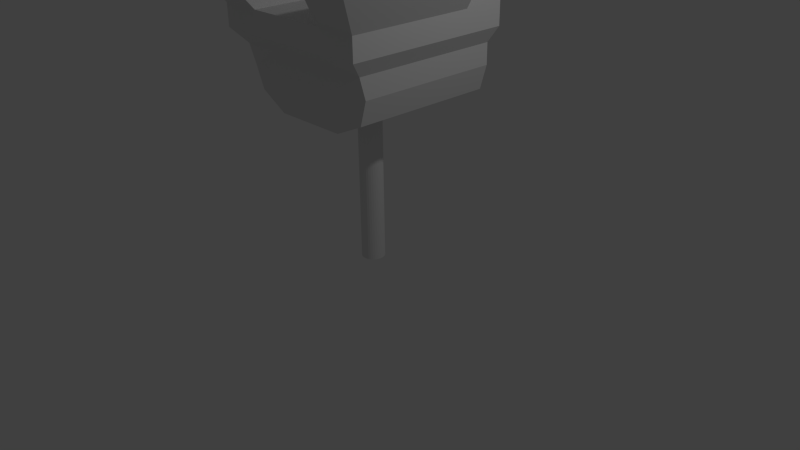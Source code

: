 # Source: LabChair.blend  (saved by Blender 2.67.0; exported with 4.5.12 LTS)
import bpy
from mathutils import Matrix  # noqa: F401  (used for matrix-valued properties, if any)

bpy.ops.wm.read_factory_settings(use_empty=True)
scene = bpy.context.scene
scene.name = 'Scene'

# ---- collections
col_collection_1 = bpy.data.collections.new('Collection 1'); scene.collection.children.link(col_collection_1)

# ---- world
world_world = bpy.data.worlds.new('World'); scene.world = world_world
world_world.color = (0.05088, 0.05088, 0.05088)
world_world.use_sun_shadow = False
world_world.sun_shadow_jitter_overblur = 0.0
world_world.cycles.sampling_method = 'MANUAL'
world_world.cycles.sample_map_resolution = 256

# ---- cameras
cam_camera = bpy.data.cameras.new('Camera')
cam_camera.clip_end = 100.0
cam_camera.lens = 35.0
cam_camera.sensor_width = 32.0
cam_camera.sensor_height = 18.0
cam_camera.ortho_scale = 7.314
cam_camera.dof.focus_distance = 0.0
cam_camera.dof.aperture_fstop = 128.0

# ---- lights
light_lamp = bpy.data.lights.new('Lamp', 'POINT')
light_lamp.transmission_factor = 0.0
light_lamp.cutoff_distance = 30.0
light_lamp.energy = 100.0
light_lamp.shadow_buffer_clip_start = 1.001
light_lamp.shadow_soft_size = 0.1
light_lamp.shadow_maximum_resolution = 0.006
light_lamp.use_absolute_resolution = True
light_lamp.cycles.use_multiple_importance_sampling = False

# ---- meshes
me_cube_001 = bpy.data.meshes.new('Cube.001')
me_cube_001.from_pydata([(-0.8783, -0.923, -0.9612), (-0.8783, 1.0, -0.9612), (0.9042, 1.0, -0.992), (0.9042, -0.923, -0.992), (-1.12, -1.18, 0.09289), (-1.12, 1.06, 0.09289), (1.12, 1.06, 0.09289), (1.12, -1.18, 0.09289), (-1.12, -0.0602, 0.09289), (-1.0, 1.0, -0.3979), (-0.8783, 0.0, -0.9612), (-1.0, -1.0, -0.3979), (-9.208e-11, 1.06, 0.09289), (1.0, 1.0, -0.3979), (0.0, 1.0, -1.174), (1.12, -0.0602, 0.09289), (1.0, -1.0, -0.3979), (0.9042, 0.0, -0.992), (-9.208e-11, -1.18, 0.09289), (0.0, -0.923, -1.174), (-1.0, 0.0, -0.3979), (0.0, 1.0, -0.3979), (1.0, 0.0, -0.3979), (0.0, -1.0, -0.3979), (0.0, 0.0, -1.174), (-9.208e-11, -0.0602, 0.09289), (-1.12, 0.4997, 0.09289), (-1.0, 1.0, -0.674), (-0.8783, -0.5, -0.9612), (-1.12, -1.18, -0.1969), (0.5599, 1.06, 0.09289), (1.0, 1.0, -0.674), (-0.5, 1.0, -1.174), (1.12, -0.6201, 0.09289), (1.0, -0.923, -0.674), (0.9042, 0.5, -0.992), (-0.5599, -1.18, 0.09289), (0.5, -0.923, -1.174), (-1.12, -0.6201, 0.09289), (-1.12, 1.06, -0.1969), (-0.8783, 0.5, -0.9612), (-1.0, -0.923, -0.674), (-0.5599, 1.06, 0.09289), (1.12, 1.06, -0.1969), (0.5, 1.0, -1.174), (1.12, 0.4997, 0.09289), (1.12, -1.18, -0.1969), (0.9042, -0.5, -0.992), (0.5599, -1.18, 0.09289), (-0.5, -0.923, -1.174), (-1.0, 0.0, -0.674), (-1.12, -0.0602, -0.1969), (-1.0, -0.5, -0.3979), (-1.0, 0.5, -0.3979), (0.0, 1.0, -0.674), (-9.208e-11, 1.06, -0.1969), (-0.5, 1.0, -0.3979), (0.5, 1.0, -0.3979), (1.0, 0.0, -0.674), (1.12, -0.0602, -0.1969), (1.0, 0.5, -0.3979), (1.0, -0.5, -0.3979), (0.0, -1.0, -0.674), (-9.208e-11, -1.18, -0.1969), (0.5, -1.0, -0.3979), (-0.5, -1.0, -0.3979), (0.5, 0.0, -1.174), (-0.5, 0.0, -1.174), (0.0, -0.5, -1.174), (0.0, 0.5, -1.174), (-0.5599, -0.0602, 0.09289), (0.5599, -0.0602, 0.09289), (-9.208e-11, -0.6201, 0.09289), (-9.208e-11, 0.4997, 0.09289), (-1.0, 0.5, -0.674), (0.5, 1.0, -0.674), (1.0, -0.5, -0.674), (-0.5, -1.0, -0.674), (0.5, 0.5, -1.174), (-0.5599, 0.4997, 0.09289), (-1.0, -0.5, -0.674), (-1.12, -0.6201, -0.1969), (-1.12, 0.4997, -0.1969), (-0.5, 1.0, -0.674), (-0.5599, 1.06, -0.1969), (0.5599, 1.06, -0.1969), (1.0, 0.5, -0.674), (1.12, 0.4997, -0.1969), (1.12, -0.6201, -0.1969), (0.5, -1.0, -0.674), (0.5599, -1.18, -0.1969), (-0.5599, -1.18, -0.1969), (0.5, -0.5, -1.174), (-0.5, -0.5, -1.174), (-0.5, 0.5, -1.174), (-0.5599, -0.6201, 0.09289), (0.5599, -0.6201, 0.09289), (0.5599, 0.4997, 0.09289), (-1.12, 1.244, 3.02), (1.12, 1.244, 3.02), (-9.208e-11, 1.244, 3.02), (-1.12, 0.6837, 3.02), (0.5599, 1.244, 3.02), (-0.5599, 1.244, 3.02), (1.12, 0.6837, 3.02), (-9.208e-11, 0.6837, 3.02), (-0.5599, 0.6837, 3.02), (0.5599, 0.6837, 3.02), (-1.511, -1.58, 0.6777), (1.455, -1.58, 0.6777), (-1.511, -0.1931, 0.6777), (1.455, -0.1931, 0.6777), (-1.511, 0.5004, 0.6777), (1.455, -0.8867, 0.6777), (-0.8179, -1.58, 0.6777), (-1.511, -0.8867, 0.6777), (1.455, 0.5004, 0.6777), (0.7613, -1.58, 0.6777), (-0.8179, -0.1931, 0.6777), (0.7613, -0.1931, 0.6777), (-0.8179, 0.5004, 0.6777), (-0.8179, -0.8867, 0.6777), (0.7613, -0.8867, 0.6777), (0.7613, 0.5004, 0.6777), (-1.12, 1.244, 1.557), (-1.12, 0.6837, 1.557), (-0.5599, 0.6837, 1.557), (-0.5599, 1.244, 1.557), (-9.208e-11, 1.244, 1.557), (-9.208e-11, 0.6837, 1.557), (0.5599, 0.6837, 1.557), (1.12, 1.244, 1.557), (1.12, 0.6837, 1.557), (0.5599, 1.244, 1.557), (1.12, 1.244, 2.23), (0.5599, 0.6837, 2.23), (-9.208e-11, 0.6837, 2.23), (-0.5599, 0.6837, 2.23), (-0.5599, 1.244, 2.23), (-1.12, 0.6837, 2.23), (-1.12, 1.244, 2.23), (0.5599, 1.244, 2.23), (1.12, 0.6837, 2.23), (-9.208e-11, 1.244, 2.23), (-1.12, 1.06, 0.8248), (-1.12, 0.4997, 0.8248), (-0.5599, 1.06, 0.8248), (-9.208e-11, 1.06, 0.8248), (1.12, 0.4997, 0.8248), (-0.5599, 0.4997, 0.8248), (-9.208e-11, 0.4997, 0.8248), (0.5599, 0.4997, 0.8248), (1.12, 1.06, 0.8248), (0.5599, 1.06, 0.8248)], [], [(74, 27, 1, 40), (75, 31, 2, 44), (76, 34, 3, 47), (77, 41, 0, 49), (78, 44, 2, 35), (143, 138, 103, 100), (80, 50, 10, 28), (81, 51, 20, 52), (82, 39, 9, 53), (83, 54, 14, 32), (84, 55, 21, 56), (85, 43, 13, 57), (86, 58, 17, 35), (87, 59, 22, 60), (88, 46, 16, 61), (89, 62, 19, 37), (90, 63, 23, 64), (91, 29, 11, 65), (92, 66, 17, 47), (93, 67, 24, 68), (94, 32, 14, 69), (96, 48, 117, 122), (96, 71, 25, 72), (138, 140, 98, 103), (50, 74, 40, 10), (20, 53, 74, 50), (53, 9, 27, 74), (54, 75, 44, 14), (21, 57, 75, 54), (57, 13, 31, 75), (58, 76, 47, 17), (22, 61, 76, 58), (61, 16, 34, 76), (62, 77, 49, 19), (23, 65, 77, 62), (65, 11, 41, 77), (66, 78, 35, 17), (24, 69, 78, 66), (69, 14, 44, 78), (48, 7, 109, 117), (25, 73, 79, 70), (140, 139, 101, 98), (41, 80, 28, 0), (11, 52, 80, 41), (52, 20, 50, 80), (29, 81, 52, 11), (4, 38, 81, 29), (38, 8, 51, 81), (51, 82, 53, 20), (8, 26, 82, 51), (26, 5, 39, 82), (27, 83, 32, 1), (9, 56, 83, 27), (56, 21, 54, 83), (39, 84, 56, 9), (5, 42, 84, 39), (42, 12, 55, 84), (55, 85, 57, 21), (12, 30, 85, 55), (30, 6, 43, 85), (31, 86, 35, 2), (13, 60, 86, 31), (60, 22, 58, 86), (43, 87, 60, 13), (6, 45, 87, 43), (45, 15, 59, 87), (59, 88, 61, 22), (15, 33, 88, 59), (33, 7, 46, 88), (34, 89, 37, 3), (16, 64, 89, 34), (64, 23, 62, 89), (46, 90, 64, 16), (7, 48, 90, 46), (48, 18, 63, 90), (63, 91, 65, 23), (18, 36, 91, 63), (36, 4, 29, 91), (37, 92, 47, 3), (19, 68, 92, 37), (68, 24, 66, 92), (49, 93, 68, 19), (0, 28, 93, 49), (28, 10, 67, 93), (67, 94, 69, 24), (10, 40, 94, 67), (40, 1, 32, 94), (26, 8, 110, 112), (18, 72, 95, 36), (72, 25, 70, 95), (48, 96, 72, 18), (79, 26, 112, 120), (97, 71, 119, 123), (71, 97, 73, 25), (4, 36, 114, 108), (139, 137, 106, 101), (106, 103, 98, 101), (107, 102, 100, 105), (105, 100, 103, 106), (104, 99, 102, 107), (137, 136, 105, 106), (136, 135, 107, 105), (142, 134, 99, 104), (135, 142, 104, 107), (134, 141, 102, 99), (141, 143, 100, 102), (121, 118, 110, 115), (118, 120, 112, 110), (114, 121, 115, 108), (109, 113, 122, 117), (113, 111, 119, 122), (111, 116, 123, 119), (38, 4, 108, 115), (70, 79, 120, 118), (7, 33, 113, 109), (8, 38, 115, 110), (71, 96, 122, 119), (33, 15, 111, 113), (36, 95, 121, 114), (95, 70, 118, 121), (15, 45, 116, 111), (45, 97, 123, 116), (147, 146, 127, 128), (146, 144, 124, 127), (144, 145, 125, 124), (145, 149, 126, 125), (149, 150, 129, 126), (150, 151, 130, 129), (148, 152, 131, 132), (151, 148, 132, 130), (152, 153, 133, 131), (153, 147, 128, 133), (125, 126, 137, 139), (133, 128, 143, 141), (128, 127, 138, 143), (129, 130, 135, 136), (130, 132, 142, 135), (127, 124, 140, 138), (131, 133, 141, 134), (126, 129, 136, 137), (124, 125, 139, 140), (132, 131, 134, 142), (12, 42, 146, 147), (42, 5, 144, 146), (5, 26, 145, 144), (26, 79, 149, 145), (79, 73, 150, 149), (73, 97, 151, 150), (45, 6, 152, 148), (97, 45, 148, 151), (6, 30, 153, 152), (30, 12, 147, 153)])
me_cube_001.use_remesh_preserve_volume = False
me_cube_001.use_remesh_preserve_attributes = False
me_cube_001.use_mirror_vertex_groups = False
me_cube_001.update()
me_cylinder = bpy.data.meshes.new('Cylinder')
me_cylinder.from_pydata([(0.0, 0.1492, -1.0), (0.0, 0.1492, 1.0), (0.02911, 0.1463, -1.0), (0.02911, 0.1463, 1.0), (0.0571, 0.1378, -1.0), (0.0571, 0.1378, 1.0), (0.0829, 0.1241, -1.0), (0.0829, 0.1241, 1.0), (0.1055, 0.1055, -1.0), (0.1055, 0.1055, 1.0), (0.1241, 0.0829, -1.0), (0.1241, 0.0829, 1.0), (0.1378, 0.0571, -1.0), (0.1378, 0.0571, 1.0), (0.1463, 0.02911, -1.0), (0.1463, 0.02911, 1.0), (0.1492, 1.126e-08, -1.0), (0.1492, 1.126e-08, 1.0), (0.1463, -0.02911, -1.0), (0.1463, -0.02911, 1.0), (0.1378, -0.0571, -1.0), (0.1378, -0.0571, 1.0), (0.1241, -0.0829, -1.0), (0.1241, -0.0829, 1.0), (0.1055, -0.1055, -1.0), (0.1055, -0.1055, 1.0), (0.0829, -0.1241, -1.0), (0.0829, -0.1241, 1.0), (0.0571, -0.1378, -1.0), (0.0571, -0.1378, 1.0), (0.02911, -0.1463, -1.0), (0.02911, -0.1463, 1.0), (-4.862e-08, -0.1492, -1.0), (-4.862e-08, -0.1492, 1.0), (-0.02911, -0.1463, -1.0), (-0.02911, -0.1463, 1.0), (-0.0571, -0.1378, -1.0), (-0.0571, -0.1378, 1.0), (-0.0829, -0.1241, -1.0), (-0.0829, -0.1241, 1.0), (-0.1055, -0.1055, -1.0), (-0.1055, -0.1055, 1.0), (-0.1241, -0.0829, -1.0), (-0.1241, -0.0829, 1.0), (-0.1379, -0.0571, -1.0), (-0.1379, -0.0571, 1.0), (-0.1463, -0.02911, -1.0), (-0.1463, -0.02911, 1.0), (-0.1492, 1.441e-07, -1.0), (-0.1492, 1.441e-07, 1.0), (-0.1463, 0.02911, -1.0), (-0.1463, 0.02911, 1.0), (-0.1378, 0.0571, -1.0), (-0.1378, 0.0571, 1.0), (-0.1241, 0.0829, -1.0), (-0.1241, 0.0829, 1.0), (-0.1055, 0.1055, -1.0), (-0.1055, 0.1055, 1.0), (-0.0829, 0.1241, -1.0), (-0.0829, 0.1241, 1.0), (-0.0571, 0.1379, -1.0), (-0.0571, 0.1379, 1.0), (-0.02911, 0.1463, -1.0), (-0.02911, 0.1463, 1.0)], [], [(0, 1, 3, 2), (2, 3, 5, 4), (4, 5, 7, 6), (6, 7, 9, 8), (8, 9, 11, 10), (10, 11, 13, 12), (12, 13, 15, 14), (14, 15, 17, 16), (16, 17, 19, 18), (18, 19, 21, 20), (20, 21, 23, 22), (22, 23, 25, 24), (24, 25, 27, 26), (26, 27, 29, 28), (28, 29, 31, 30), (30, 31, 33, 32), (32, 33, 35, 34), (34, 35, 37, 36), (36, 37, 39, 38), (38, 39, 41, 40), (40, 41, 43, 42), (42, 43, 45, 44), (44, 45, 47, 46), (46, 47, 49, 48), (48, 49, 51, 50), (50, 51, 53, 52), (52, 53, 55, 54), (54, 55, 57, 56), (56, 57, 59, 58), (58, 59, 61, 60), (3, 1, 63, 61, 59, 57, 55, 53, 51, 49, 47, 45, 43, 41, 39, 37, 35, 33, 31, 29, 27, 25, 23, 21, 19, 17, 15, 13, 11, 9, 7, 5), (62, 63, 1, 0), (60, 61, 63, 62), (0, 2, 4, 6, 8, 10, 12, 14, 16, 18, 20, 22, 24, 26, 28, 30, 32, 34, 36, 38, 40, 42, 44, 46, 48, 50, 52, 54, 56, 58, 60, 62)])
me_cylinder.use_remesh_preserve_volume = False
me_cylinder.use_remesh_preserve_attributes = False
me_cylinder.use_mirror_vertex_groups = False
me_cylinder.update()

# ---- objects
ob_cube = bpy.data.objects.new('Cube', me_cube_001)
ob_cylinder = bpy.data.objects.new('Cylinder', me_cylinder)
ob_lamp = bpy.data.objects.new('Lamp', light_lamp)
ob_camera = bpy.data.objects.new('Camera', cam_camera)

# ---- transforms, parenting, visibility, modifiers, constraints
ob_cube.location = (0.0, 0.0, 3.139)
ob_cube.scale = (0.9663, 0.9663, 0.9663)
ob_cube.lineart.crease_threshold = 0.0
ob_cylinder.location = (0.0, 0.0, 1.002)
ob_cylinder.lineart.crease_threshold = 0.0
ob_lamp.location = (4.076, 1.005, 5.904)
ob_lamp.rotation_euler = (0.6503, 0.05522, 1.866)
ob_lamp.lock_rotations_4d = False
ob_lamp.empty_display_type = 'ARROWS'
ob_lamp.color = (0.0, 0.0, 0.0, 0.0)
ob_lamp.lineart.crease_threshold = 0.0
ob_camera.location = (7.481, -6.508, 5.344)
ob_camera.rotation_euler = (1.109, 0.01082, 0.8149)
ob_camera.lock_rotations_4d = False
ob_camera.empty_display_type = 'ARROWS'
ob_camera.color = (0.0, 0.0, 0.0, 0.0)
ob_camera.display_type = 'WIRE'
ob_camera.lineart.crease_threshold = 0.0

# ---- collection membership
col_collection_1.objects.link(ob_cube)
col_collection_1.objects.link(ob_cylinder)
col_collection_1.objects.link(ob_lamp)
col_collection_1.objects.link(ob_camera)

# ---- scene / render settings (as saved in the file)
scene.camera = ob_camera
scene.frame_start = 1; scene.frame_end = 250; scene.frame_set(1)
scene.render.engine = 'BLENDER_EEVEE_NEXT'
scene.render.image_settings.color_mode = 'RGB'
scene.render.image_settings.compression = 90
scene.render.resolution_percentage = 50
scene.render.dither_intensity = 0.0
scene.cycles.use_denoising = False
scene.cycles.samples = 10
scene.cycles.sampling_pattern = 'TABULATED_SOBOL'
scene.cycles.light_sampling_threshold = 0.0
scene.cycles.use_adaptive_sampling = False
scene.cycles.use_light_tree = False
scene.cycles.blur_glossy = 0.0
scene.cycles.volume_bounces = 1
scene.cycles.pixel_filter_type = 'GAUSSIAN'
scene.cycles.sample_clamp_indirect = 0.0
scene.view_settings.view_transform = 'Standard'
bpy.context.view_layer.update()
